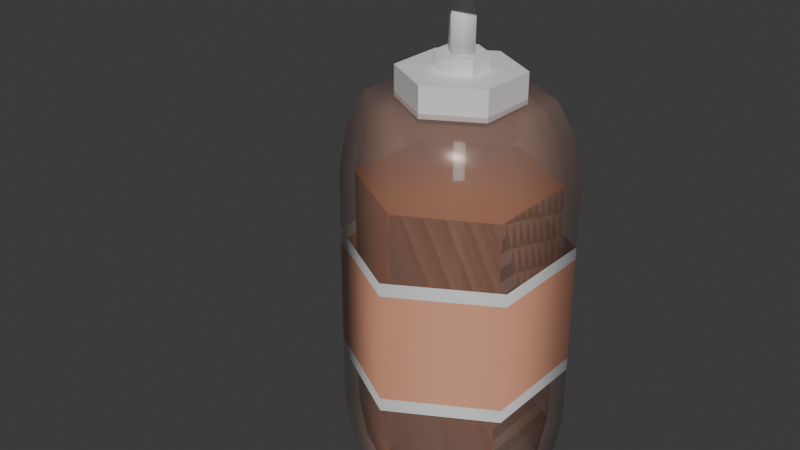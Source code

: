 # Source: syrup_bottle.blend  (saved by Blender 4.0.36; exported with 4.5.12 LTS)
import bpy
from mathutils import Matrix  # noqa: F401  (used for matrix-valued properties, if any)

bpy.ops.wm.read_factory_settings(use_empty=True)
scene = bpy.context.scene
scene.name = 'Scene'

# ---- collections
col_collection = bpy.data.collections.new('Collection'); scene.collection.children.link(col_collection)

# ---- materials (node trees are filled in below, after node groups)
mat_transparent_plastic_bottle = bpy.data.materials.new('Transparent Plastic Bottle')
mat_transparent_plastic_bottle.surface_render_method = 'BLENDED'
mat_transparent_plastic_bottle.blend_method = 'BLEND'
mat_transparent_plastic_bottle.use_backface_culling = True
mat_white_plastic = bpy.data.materials.new('White Plastic')
mat_white_plastic.alpha_threshold = 0.0
mat_white_plastic.use_transparent_shadow = False
mat_white_plastic.roughness = 0.5
mat_white_plastic.line_color = (0.0, 0.0, 0.0, 1.0)
mat_label = bpy.data.materials.new('Label')
mat_label.use_transparent_shadow = False
mat_syrup = bpy.data.materials.new('Syrup')
mat_syrup.surface_render_method = 'BLENDED'
mat_syrup.blend_method = 'BLEND'
mat_syrup.use_transparency_overlap = False
mat_syrup.show_transparent_back = False
mat_syrup.use_backface_culling = True

# ---- node groups
ng_auto_smooth = bpy.data.node_groups.new('Auto Smooth', 'GeometryNodeTree')
_s = ng_auto_smooth.interface.new_socket(name='Geometry', in_out='OUTPUT', socket_type='NodeSocketGeometry')
_s = ng_auto_smooth.interface.new_socket(name='Geometry', in_out='INPUT', socket_type='NodeSocketGeometry')
_s = ng_auto_smooth.interface.new_socket(name='Angle', in_out='INPUT', socket_type='NodeSocketFloat')
_s.subtype = 'ANGLE'
_s.min_value = 0.0
_s.max_value = 3.142
ng_auto_smooth.is_modifier = True
_N = ng_auto_smooth.nodes; _L = ng_auto_smooth.links
n0 = _N.new('NodeGroupOutput'); n0.name = 'Group Output'; n0.location = (480, -100)
n1 = _N.new('NodeGroupInput'); n1.name = 'Group Input'; n1.location = (-420, -300)
n2 = _N.new('NodeGroupInput'); n2.name = 'Group Input.001'; n2.location = (-60, -100)
n3 = _N.new('GeometryNodeSetShadeSmooth'); n3.name = 'Set Shade Smooth'; n3.location = (120, -100)
n3.domain = 'EDGE'
n4 = _N.new('GeometryNodeSetShadeSmooth'); n4.name = 'Set Shade Smooth.001'; n4.location = (300, -100)
n5 = _N.new('GeometryNodeInputMeshEdgeAngle'); n5.name = 'Edge Angle'; n5.location = (-420, -220)
n6 = _N.new('GeometryNodeInputEdgeSmooth'); n6.name = 'Is Edge Smooth'; n6.location = (-60, -160)
n7 = _N.new('GeometryNodeInputShadeSmooth'); n7.name = 'Is Face Smooth'; n7.location = (-240, -340)
n8 = _N.new('FunctionNodeBooleanMath'); n8.name = 'Boolean Math'; n8.location = (-60, -220)
n9 = _N.new('FunctionNodeCompare'); n9.name = 'Compare'; n9.location = (-240, -180)
n9.operation = 'LESS_EQUAL'
_L.new(n5.outputs[0], n9.inputs[0])
_L.new(n4.outputs[0], n0.inputs[0])
_L.new(n1.outputs[1], n9.inputs[1])
_L.new(n9.outputs[0], n8.inputs[0])
_L.new(n7.outputs[0], n8.inputs[1])
_L.new(n2.outputs[0], n3.inputs[0])
_L.new(n6.outputs[0], n3.inputs[1])
_L.new(n3.outputs[0], n4.inputs[0])
_L.new(n8.outputs[0], n3.inputs[2])
n0.is_active_output = True

# ---- material node trees
mat_transparent_plastic_bottle.use_nodes = True; mat_transparent_plastic_bottle.node_tree.nodes.clear()
_N = mat_transparent_plastic_bottle.node_tree.nodes; _L = mat_transparent_plastic_bottle.node_tree.links
n0 = _N.new('ShaderNodeBsdfPrincipled'); n0.name = 'Principled BSDF'; n0.location = (10, 300)
n0.inputs[0].default_value = (0.497, 0.3083, 0.2485, 1.0)
n0.inputs[1].default_value = 0.1
n0.inputs[2].default_value = 0.3
n0.inputs[3].default_value = 1.45
n0.inputs[4].default_value = 0.3
n1 = _N.new('ShaderNodeOutputMaterial'); n1.name = 'Material Output'; n1.location = (300, 300)
_L.new(n0.outputs[0], n1.inputs[0])
n1.is_active_output = True
mat_white_plastic.use_nodes = True; mat_white_plastic.node_tree.nodes.clear()
_N = mat_white_plastic.node_tree.nodes; _L = mat_white_plastic.node_tree.links
n0 = _N.new('ShaderNodeOutputMaterial'); n0.name = 'Material Output'; n0.location = (300, 300)
n1 = _N.new('ShaderNodeBsdfPrincipled'); n1.name = 'Principled BSDF'; n1.location = (10, 300)
n1.inputs[3].default_value = 1.45
_L.new(n1.outputs[0], n0.inputs[0])
n0.is_active_output = True
mat_label.use_nodes = True; mat_label.node_tree.nodes.clear()
_N = mat_label.node_tree.nodes; _L = mat_label.node_tree.links
n0 = _N.new('ShaderNodeBsdfPrincipled'); n0.name = 'Principled BSDF'; n0.location = (10, 300)
n0.inputs[0].default_value = (0.8, 0.3747, 0.24, 1.0)
n0.inputs[2].default_value = 0.3
n0.inputs[3].default_value = 1.45
n1 = _N.new('ShaderNodeOutputMaterial'); n1.name = 'Material Output'; n1.location = (300, 300)
_L.new(n0.outputs[0], n1.inputs[0])
n1.is_active_output = True
mat_syrup.use_nodes = True; mat_syrup.node_tree.nodes.clear()
_N = mat_syrup.node_tree.nodes; _L = mat_syrup.node_tree.links
n0 = _N.new('ShaderNodeBsdfPrincipled'); n0.name = 'Principled BSDF'; n0.location = (10, 300)
n0.inputs[0].default_value = (0.497, 0.1195, 0.0, 1.0)
n0.inputs[2].default_value = 0.9
n0.inputs[3].default_value = 1.45
n0.inputs[4].default_value = 0.95
n1 = _N.new('ShaderNodeOutputMaterial'); n1.name = 'Material Output'; n1.location = (300, 300)
_L.new(n0.outputs[0], n1.inputs[0])
n1.is_active_output = True

# ---- world
world_world = bpy.data.worlds.new('World'); scene.world = world_world
world_world.use_nodes = True; world_world.node_tree.nodes.clear()
_N = world_world.node_tree.nodes; _L = world_world.node_tree.links
n0 = _N.new('ShaderNodeOutputWorld'); n0.name = 'World Output'; n0.location = (300, 300)
n1 = _N.new('ShaderNodeBackground'); n1.name = 'Background'; n1.location = (10, 300)
n1.inputs[0].default_value = (0.05088, 0.05088, 0.05088, 1.0)
_L.new(n1.outputs[0], n0.inputs[0])
n0.is_active_output = True
world_world.color = (0.05088, 0.05088, 0.05088)
world_world.use_sun_shadow = False
world_world.sun_shadow_jitter_overblur = 0.0

# ---- meshes
me_cylinder = bpy.data.meshes.new('Cylinder')
me_cylinder.from_pydata([(0.0, 0.1148, 0.01703), (0.0, 0.1148, 0.583), (0.09939, 0.05738, 0.01703), (0.09939, 0.05738, 0.583), (0.09939, -0.05738, 0.01703), (0.09939, -0.05738, 0.583), (0.0, -0.1148, 0.01703), (0.0, -0.1148, 0.583), (-0.09939, -0.05738, 0.01703), (-0.09939, -0.05738, 0.583), (-0.09939, 0.05738, 0.01703), (-0.09939, 0.05738, 0.583), (0.0, 0.15, 0.1262), (0.0, 0.15, 0.4738), (0.1299, 0.075, 0.4738), (0.1299, 0.075, 0.1262), (0.1299, -0.075, 0.4738), (0.1299, -0.075, 0.1262), (0.0, -0.15, 0.4738), (0.0, -0.15, 0.1262), (-0.1299, -0.075, 0.4738), (-0.1299, -0.075, 0.1262), (-0.1299, 0.075, 0.4738), (-0.1299, 0.075, 0.1262), (0.0, 0.1383, 0.5395), (0.1197, 0.06913, 0.5395), (0.1197, -0.06913, 0.5395), (0.0, -0.1383, 0.5395), (-0.1197, -0.06913, 0.5395), (-0.1197, 0.06913, 0.5395), (0.1197, 0.06913, 0.06046), (0.1197, -0.06913, 0.06046), (0.0, -0.1383, 0.06046), (-0.1197, -0.06913, 0.06046), (-0.1197, 0.06913, 0.06046), (0.0, 0.1383, 0.06046)], [], [(24, 1, 3, 25), (25, 3, 5, 26), (26, 5, 7, 27), (27, 7, 9, 28), (3, 1, 11, 9, 7, 5), (28, 9, 11, 29), (29, 11, 1, 24), (0, 2, 4, 6, 8, 10), (34, 23, 12, 35), (23, 22, 13, 12), (33, 21, 23, 34), (21, 20, 22, 23), (32, 19, 21, 33), (19, 18, 20, 21), (31, 17, 19, 32), (17, 16, 18, 19), (30, 15, 17, 31), (15, 14, 16, 17), (35, 12, 15, 30), (12, 13, 14, 15), (22, 29, 24, 13), (20, 28, 29, 22), (18, 27, 28, 20), (16, 26, 27, 18), (14, 25, 26, 16), (13, 24, 25, 14), (0, 35, 30, 2), (2, 30, 31, 4), (4, 31, 32, 6), (6, 32, 33, 8), (8, 33, 34, 10), (10, 34, 35, 0)])
me_cylinder.polygons.foreach_set('use_smooth', [True] * 32)
_uv = me_cylinder.uv_layers.new(name='UVMap')
_uv.uv.foreach_set('vector', [1.0, 0.9167, 1.0, 1.0, 0.8333, 1.0, 0.8333, 0.9167, 0.8333, 0.9167, 0.8333, 1.0, 0.6667, 1.0, 0.6667, 0.9167, 0.6667, 0.9167, 0.6667, 1.0, 0.5, 1.0, 0.5, 0.9167, 0.5, 0.9167, 0.5, 1.0, 0.3333, 1.0, 0.3333, 0.9167, 0.4578, 0.37, 0.25, 0.49, 0.04215, 0.37, 0.04215, 0.13, 0.25, 0.01, 0.4578, 0.13, 0.3333, 0.9167, 0.3333, 1.0, 0.1667, 1.0, 0.1667, 0.9167, 0.1667, 0.9167, 0.1667, 1.0, -8.941e-08, 1.0, -8.941e-08, 0.9167, 0.75, 0.49, 0.9578, 0.37, 0.9578, 0.13, 0.75, 0.01, 0.5422, 0.13, 0.5422, 0.37, 0.1667, 0.5833, 0.1667, 0.6667, -8.941e-08, 0.6667, -8.941e-08, 0.5833, 0.1667, 0.6667, 0.1667, 0.8333, -8.941e-08, 0.8333, -8.941e-08, 0.6667, 0.3333, 0.5833, 0.3333, 0.6667, 0.1667, 0.6667, 0.1667, 0.5833, 0.3333, 0.6667, 0.3333, 0.8333, 0.1667, 0.8333, 0.1667, 0.6667, 0.5, 0.5833, 0.5, 0.6667, 0.3333, 0.6667, 0.3333, 0.5833, 0.5, 0.6667, 0.5, 0.8333, 0.3333, 0.8333, 0.3333, 0.6667, 0.6667, 0.5833, 0.6667, 0.6667, 0.5, 0.6667, 0.5, 0.5833, 0.6667, 0.6667, 0.6667, 0.8333, 0.5, 0.8333, 0.5, 0.6667, 0.8333, 0.5833, 0.8333, 0.6667, 0.6667, 0.6667, 0.6667, 0.5833, 0.8333, 0.6667, 0.8333, 0.8333, 0.6667, 0.8333, 0.6667, 0.6667, 1.0, 0.5833, 1.0, 0.6667, 0.8333, 0.6667, 0.8333, 0.5833, 1.0, 0.6667, 1.0, 0.8333, 0.8333, 0.8333, 0.8333, 0.6667, 0.1667, 0.8333, 0.1667, 0.9167, -8.941e-08, 0.9167, -8.941e-08, 0.8333, 0.3333, 0.8333, 0.3333, 0.9167, 0.1667, 0.9167, 0.1667, 0.8333, 0.5, 0.8333, 0.5, 0.9167, 0.3333, 0.9167, 0.3333, 0.8333, 0.6667, 0.8333, 0.6667, 0.9167, 0.5, 0.9167, 0.5, 0.8333, 0.8333, 0.8333, 0.8333, 0.9167, 0.6667, 0.9167, 0.6667, 0.8333, 1.0, 0.8333, 1.0, 0.9167, 0.8333, 0.9167, 0.8333, 0.8333, 1.0, 0.5, 1.0, 0.5833, 0.8333, 0.5833, 0.8333, 0.5, 0.8333, 0.5, 0.8333, 0.5833, 0.6667, 0.5833, 0.6667, 0.5, 0.6667, 0.5, 0.6667, 0.5833, 0.5, 0.5833, 0.5, 0.5, 0.5, 0.5, 0.5, 0.5833, 0.3333, 0.5833, 0.3333, 0.5, 0.3333, 0.5, 0.3333, 0.5833, 0.1667, 0.5833, 0.1667, 0.5, 0.1667, 0.5, 0.1667, 0.5833, -8.941e-08, 0.5833, -8.941e-08, 0.5])
me_cylinder.materials.append(mat_transparent_plastic_bottle)
me_cylinder.update()
me_cylinder_001 = bpy.data.meshes.new('Cylinder.001')
me_cylinder_001.from_pydata([(0.0, 0.1501, 0.2086), (0.0, 0.1501, 0.3914), (0.13, 0.07507, 0.3914), (0.13, 0.07507, 0.2086), (0.13, -0.07507, 0.3914), (0.13, -0.07507, 0.2086), (0.0, -0.1501, 0.3914), (0.0, -0.1501, 0.2086), (-0.13, -0.07507, 0.3914), (-0.13, -0.07507, 0.2086), (-0.13, 0.07507, 0.3914), (-0.13, 0.07507, 0.2086), (0.0, 0.1501, 0.2264), (0.0, 0.1501, 0.3736), (0.13, 0.07507, 0.3736), (0.13, 0.07507, 0.2264), (0.13, -0.07507, 0.3736), (0.13, -0.07507, 0.2264), (0.0, -0.1501, 0.3736), (0.0, -0.1501, 0.2264), (-0.13, -0.07507, 0.3736), (-0.13, -0.07507, 0.2264), (-0.13, 0.07507, 0.3736), (-0.13, 0.07507, 0.2264)], [], [(22, 10, 1, 13), (20, 8, 10, 22), (18, 6, 8, 20), (16, 4, 6, 18), (14, 2, 4, 16), (13, 1, 2, 14), (0, 12, 15, 3), (12, 13, 14, 15), (3, 15, 17, 5), (15, 14, 16, 17), (5, 17, 19, 7), (17, 16, 18, 19), (7, 19, 21, 9), (19, 18, 20, 21), (9, 21, 23, 11), (21, 20, 22, 23), (11, 23, 12, 0), (23, 22, 13, 12)])
me_cylinder_001.polygons.foreach_set('use_smooth', [True] * 18)
me_cylinder_001.polygons.foreach_set('material_index', [0, 0, 0, 0, 0, 0, 0, 1, 0, 1, 0, 1, 0, 1, 0, 1, 0, 1])
_uv = me_cylinder_001.uv_layers.new(name='UVMap')
_uv.uv.foreach_set('vector', [0.1667, 0.7778, 0.1667, 0.8333, -8.941e-08, 0.8333, -8.941e-08, 0.7778, 0.3333, 0.7778, 0.3333, 0.8333, 0.1667, 0.8333, 0.1667, 0.7778, 0.5, 0.7778, 0.5, 0.8333, 0.3333, 0.8333, 0.3333, 0.7778, 0.6667, 0.7778, 0.6667, 0.8333, 0.5, 0.8333, 0.5, 0.7778, 0.8333, 0.7778, 0.8333, 0.8333, 0.6667, 0.8333, 0.6667, 0.7778, 1.0, 0.7778, 1.0, 0.8333, 0.8333, 0.8333, 0.8333, 0.7778, 1.0, 0.6667, 1.0, 0.7222, 0.8333, 0.7222, 0.8333, 0.6667, 1.0, 0.7222, 1.0, 0.7778, 0.8333, 0.7778, 0.8333, 0.7222, 0.8333, 0.6667, 0.8333, 0.7222, 0.6667, 0.7222, 0.6667, 0.6667, 0.8333, 0.7222, 0.8333, 0.7778, 0.6667, 0.7778, 0.6667, 0.7222, 0.6667, 0.6667, 0.6667, 0.7222, 0.5, 0.7222, 0.5, 0.6667, 0.6667, 0.7222, 0.6667, 0.7778, 0.5, 0.7778, 0.5, 0.7222, 0.5, 0.6667, 0.5, 0.7222, 0.3333, 0.7222, 0.3333, 0.6667, 0.5, 0.7222, 0.5, 0.7778, 0.3333, 0.7778, 0.3333, 0.7222, 0.3333, 0.6667, 0.3333, 0.7222, 0.1667, 0.7222, 0.1667, 0.6667, 0.3333, 0.7222, 0.3333, 0.7778, 0.1667, 0.7778, 0.1667, 0.7222, 0.1667, 0.6667, 0.1667, 0.7222, -8.941e-08, 0.7222, -8.941e-08, 0.6667, 0.1667, 0.7222, 0.1667, 0.7778, -8.941e-08, 0.7778, -8.941e-08, 0.7222])
me_cylinder_001.materials.append(mat_white_plastic)
me_cylinder_001.materials.append(mat_label)
me_cylinder_001.update()
me_cylinder_002 = bpy.data.meshes.new('Cylinder.002')
me_cylinder_002.from_pydata([(0.0, 0.08, -0.02), (0.0, 0.03381, 0.02), (0.06928, 0.04, -0.02), (0.02928, 0.01691, 0.02), (0.06928, -0.04, -0.02), (0.02928, -0.01691, 0.02), (0.0, -0.08, -0.02), (0.0, -0.03381, 0.02), (-0.06928, -0.04, -0.02), (-0.02928, -0.01691, 0.02), (-0.06928, 0.04, -0.02), (-0.02928, 0.01691, 0.02), (0.06928, 0.04, 0.02), (0.0, 0.08, 0.02), (0.06928, -0.04, 0.02), (0.0, -0.08, 0.02), (-0.06928, -0.04, 0.02), (-0.06928, 0.04, 0.02), (0.02928, 0.01691, 0.04), (0.0, 0.03381, 0.04), (0.02928, -0.01691, 0.04), (0.0, -0.03381, 0.04), (-0.02928, -0.01691, 0.04), (-0.02928, 0.01691, 0.04)], [], [(0, 13, 12, 2), (2, 12, 14, 4), (4, 14, 15, 6), (6, 15, 16, 8), (5, 3, 18, 20), (8, 16, 17, 10), (10, 17, 13, 0), (0, 2, 4, 6, 8, 10), (1, 3, 12, 13), (3, 5, 14, 12), (5, 7, 15, 14), (7, 9, 16, 15), (9, 11, 17, 16), (11, 1, 13, 17), (18, 19, 23, 22, 21, 20), (11, 9, 22, 23), (7, 5, 20, 21), (3, 1, 19, 18), (1, 11, 23, 19), (9, 7, 21, 22)])
me_cylinder_002.polygons.foreach_set('use_smooth', [True] * 20)
_uv = me_cylinder_002.uv_layers.new(name='UVMap')
_uv.uv.foreach_set('vector', [1.0, 0.5, 1.0, 1.0, 0.8333, 1.0, 0.8333, 0.5, 0.8333, 0.5, 0.8333, 1.0, 0.6667, 1.0, 0.6667, 0.5, 0.6667, 0.5, 0.6667, 1.0, 0.5, 1.0, 0.5, 0.5, 0.5, 0.5, 0.5, 1.0, 0.3333, 1.0, 0.3333, 0.5, 0.3378, 0.1993, 0.3378, 0.3007, 0.3378, 0.3007, 0.3378, 0.1993, 0.3333, 0.5, 0.3333, 1.0, 0.1667, 1.0, 0.1667, 0.5, 0.1667, 0.5, 0.1667, 1.0, -8.941e-08, 1.0, -8.941e-08, 0.5, 0.75, 0.49, 0.9578, 0.37, 0.9578, 0.13, 0.75, 0.01, 0.5422, 0.13, 0.5422, 0.37, 0.25, 0.3514, 0.3378, 0.3007, 0.4578, 0.37, 0.25, 0.49, 0.3378, 0.3007, 0.3378, 0.1993, 0.4578, 0.13, 0.4578, 0.37, 0.3378, 0.1993, 0.25, 0.1486, 0.25, 0.01, 0.4578, 0.13, 0.25, 0.1486, 0.1622, 0.1993, 0.04215, 0.13, 0.25, 0.01, 0.1622, 0.1993, 0.1622, 0.3007, 0.04215, 0.37, 0.04215, 0.13, 0.1622, 0.3007, 0.25, 0.3514, 0.25, 0.49, 0.04215, 0.37, 0.3378, 0.3007, 0.25, 0.3514, 0.1622, 0.3007, 0.1622, 0.1993, 0.25, 0.1486, 0.3378, 0.1993, 0.1622, 0.3007, 0.1622, 0.1993, 0.1622, 0.1993, 0.1622, 0.3007, 0.25, 0.1486, 0.3378, 0.1993, 0.3378, 0.1993, 0.25, 0.1486, 0.3378, 0.3007, 0.25, 0.3514, 0.25, 0.3514, 0.3378, 0.3007, 0.25, 0.3514, 0.1622, 0.3007, 0.1622, 0.3007, 0.25, 0.3514, 0.1622, 0.1993, 0.25, 0.1486, 0.25, 0.1486, 0.1622, 0.1993])
me_cylinder_002.materials.append(mat_white_plastic)
me_cylinder_002.update()
me_cylinder_004 = bpy.data.meshes.new('Cylinder.004')
me_cylinder_004.from_pydata([(0.0, 0.05, -0.015), (0.0, 0.05, 0.015), (0.0433, 0.025, -0.015), (0.0433, 0.025, 0.015), (0.0433, -0.025, -0.015), (0.0433, -0.025, 0.015), (0.0, -0.05, -0.015), (0.0, -0.05, 0.015), (-0.0433, -0.01079, -0.009803), (-0.0433, -0.01079, 0.009803), (-0.0433, 0.01079, -0.009803), (-0.0433, 0.01079, 0.009803), (-0.0433, -0.025, 0.015), (-0.0433, -0.025, -0.015), (-0.0433, 0.025, -0.015), (-0.0433, 0.025, 0.015), (-0.2968, -0.01079, 0.009803), (-0.2968, 0.01079, 0.009803), (-0.3164, -0.01079, -0.009803), (-0.2968, -0.01079, -0.009803), (-0.2968, 0.01079, -0.009803), (-0.3164, 0.01079, -0.009803), (-0.3164, -0.01079, -0.0398), (-0.2968, -0.01079, -0.0398), (-0.2968, 0.01079, -0.0398), (-0.3164, 0.01079, -0.0398), (0.0, 0.02, -0.1), (0.0, 0.02, -1.118e-08), (0.02, 2.328e-10, -0.1), (0.02, 2.328e-10, -1.118e-08), (0.0, -0.02, -0.1), (0.0, -0.02, -1.118e-08), (-0.02, 2.328e-10, -0.1), (-0.02, 2.328e-10, -1.118e-08)], [], [(0, 1, 3, 2), (2, 3, 5, 4), (4, 5, 7, 6), (6, 7, 12, 13), (3, 1, 15, 12, 7, 5), (9, 11, 17, 16), (14, 15, 1, 0), (0, 2, 4, 6, 13, 14), (9, 8, 13, 12), (8, 10, 14, 13), (11, 9, 12, 15), (10, 11, 15, 14), (16, 17, 21, 18), (8, 9, 16, 19), (11, 10, 20, 17), (10, 8, 19, 20), (18, 21, 25, 22), (19, 16, 18), (17, 20, 21), (23, 22, 25, 24), (19, 18, 22, 23), (21, 20, 24, 25), (20, 19, 23, 24), (26, 27, 29, 28), (28, 29, 31, 30), (29, 27, 33, 31), (30, 31, 33, 32), (32, 33, 27, 26), (26, 28, 30, 32)])
me_cylinder_004.polygons.foreach_set('use_smooth', [True] * 29)
_uv = me_cylinder_004.uv_layers.new(name='UVMap')
_uv.uv.foreach_set('vector', [1.0, 0.5, 1.0, 1.0, 0.8333, 1.0, 0.8333, 0.5, 0.8333, 0.5, 0.8333, 1.0, 0.6667, 1.0, 0.6667, 0.5, 0.6667, 0.5, 0.6667, 1.0, 0.5, 1.0, 0.5, 0.5, 0.5, 0.5, 0.5, 1.0, 0.3333, 1.0, 0.3333, 0.5, 0.4578, 0.37, 0.25, 0.49, 0.04215, 0.37, 0.04215, 0.13, 0.25, 0.01, 0.4578, 0.13, 0.316, 0.9134, 0.184, 0.9134, 0.184, 0.9134, 0.316, 0.9134, 0.1667, 0.5, 0.1667, 1.0, -8.941e-08, 1.0, -8.941e-08, 0.5, 0.75, 0.49, 0.9578, 0.37, 0.9578, 0.13, 0.75, 0.01, 0.5422, 0.13, 0.5422, 0.37, 0.316, 0.9134, 0.316, 0.5866, 0.3333, 0.5, 0.3333, 1.0, 0.316, 0.5866, 0.184, 0.5866, 0.1667, 0.5, 0.3333, 0.5, 0.184, 0.9134, 0.316, 0.9134, 0.3333, 1.0, 0.1667, 1.0, 0.184, 0.5866, 0.184, 0.9134, 0.1667, 1.0, 0.1667, 0.5, 0.316, 0.9134, 0.184, 0.9134, 0.184, 0.9134, 0.316, 0.9134, 0.316, 0.5866, 0.316, 0.9134, 0.316, 0.9134, 0.316, 0.5866, 0.184, 0.9134, 0.184, 0.5866, 0.184, 0.5866, 0.184, 0.9134, 0.184, 0.5866, 0.316, 0.5866, 0.316, 0.5866, 0.184, 0.5866, 0.316, 0.9134, 0.184, 0.9134, 0.184, 0.9134, 0.316, 0.9134, 0.316, 0.5866, 0.316, 0.9134, 0.316, 0.9134, 0.184, 0.9134, 0.184, 0.5866, 0.184, 0.9134, 0.316, 0.5866, 0.316, 0.9134, 0.184, 0.9134, 0.184, 0.5866, 0.316, 0.5866, 0.316, 0.9134, 0.316, 0.9134, 0.316, 0.5866, 0.184, 0.9134, 0.184, 0.5866, 0.184, 0.5866, 0.184, 0.9134, 0.184, 0.5866, 0.316, 0.5866, 0.316, 0.5866, 0.184, 0.5866, 1.0, 0.5, 1.0, 1.0, 0.75, 1.0, 0.75, 0.5, 0.75, 0.5, 0.75, 1.0, 0.5, 1.0, 0.5, 0.5, 0.49, 0.25, 0.25, 0.49, 0.01, 0.25, 0.25, 0.01, 0.5, 0.5, 0.5, 1.0, 0.25, 1.0, 0.25, 0.5, 0.25, 0.5, 0.25, 1.0, 0.0, 1.0, 0.0, 0.5, 0.75, 0.49, 0.99, 0.25, 0.75, 0.01, 0.51, 0.25])
me_cylinder_004.materials.append(mat_white_plastic)
me_cylinder_004.update()
me_cylinder_005 = bpy.data.meshes.new('Cylinder.005')
me_cylinder_005.from_pydata([(0.0, 0.1148, 0.01703), (0.09939, 0.05738, 0.01703), (0.09939, -0.05738, 0.01703), (0.0, -0.1148, 0.01703), (-0.09939, -0.05738, 0.01703), (-0.09939, 0.05738, 0.01703), (0.0, 0.15, 0.1262), (0.0, 0.15, 0.4738), (0.1299, 0.075, 0.4738), (0.1299, 0.075, 0.1262), (0.1299, -0.075, 0.4738), (0.1299, -0.075, 0.1262), (0.0, -0.15, 0.4738), (0.0, -0.15, 0.1262), (-0.1299, -0.075, 0.4738), (-0.1299, -0.075, 0.1262), (-0.1299, 0.075, 0.4738), (-0.1299, 0.075, 0.1262), (0.1197, 0.06913, 0.06046), (0.1197, -0.06913, 0.06046), (0.0, -0.1383, 0.06046), (-0.1197, -0.06913, 0.06046), (-0.1197, 0.06913, 0.06046), (0.0, 0.1383, 0.06046)], [], [(0, 1, 2, 3, 4, 5), (22, 17, 6, 23), (17, 16, 7, 6), (21, 15, 17, 22), (15, 14, 16, 17), (20, 13, 15, 21), (13, 12, 14, 15), (19, 11, 13, 20), (11, 10, 12, 13), (18, 9, 11, 19), (9, 8, 10, 11), (23, 6, 9, 18), (6, 7, 8, 9), (16, 14, 12, 10, 8, 7), (0, 23, 18, 1), (1, 18, 19, 2), (2, 19, 20, 3), (3, 20, 21, 4), (4, 21, 22, 5), (5, 22, 23, 0)])
me_cylinder_005.polygons.foreach_set('use_smooth', [True] * 20)
_uv = me_cylinder_005.uv_layers.new(name='UVMap')
_uv.uv.foreach_set('vector', [0.75, 0.49, 0.9578, 0.37, 0.9578, 0.13, 0.75, 0.01, 0.5422, 0.13, 0.5422, 0.37, 0.1667, 0.5833, 0.1667, 0.6667, -8.941e-08, 0.6667, -8.941e-08, 0.5833, 0.1667, 0.6667, 0.1667, 0.8333, -8.941e-08, 0.8333, -8.941e-08, 0.6667, 0.3333, 0.5833, 0.3333, 0.6667, 0.1667, 0.6667, 0.1667, 0.5833, 0.3333, 0.6667, 0.3333, 0.8333, 0.1667, 0.8333, 0.1667, 0.6667, 0.5, 0.5833, 0.5, 0.6667, 0.3333, 0.6667, 0.3333, 0.5833, 0.5, 0.6667, 0.5, 0.8333, 0.3333, 0.8333, 0.3333, 0.6667, 0.6667, 0.5833, 0.6667, 0.6667, 0.5, 0.6667, 0.5, 0.5833, 0.6667, 0.6667, 0.6667, 0.8333, 0.5, 0.8333, 0.5, 0.6667, 0.8333, 0.5833, 0.8333, 0.6667, 0.6667, 0.6667, 0.6667, 0.5833, 0.8333, 0.6667, 0.8333, 0.8333, 0.6667, 0.8333, 0.6667, 0.6667, 1.0, 0.5833, 1.0, 0.6667, 0.8333, 0.6667, 0.8333, 0.5833, 1.0, 0.6667, 1.0, 0.8333, 0.8333, 0.8333, 0.8333, 0.6667, 0.1667, 0.8333, 0.3333, 0.8333, 0.5, 0.8333, 0.6667, 0.8333, 0.8333, 0.8333, 1.0, 0.8333, 1.0, 0.5, 1.0, 0.5833, 0.8333, 0.5833, 0.8333, 0.5, 0.8333, 0.5, 0.8333, 0.5833, 0.6667, 0.5833, 0.6667, 0.5, 0.6667, 0.5, 0.6667, 0.5833, 0.5, 0.5833, 0.5, 0.5, 0.5, 0.5, 0.5, 0.5833, 0.3333, 0.5833, 0.3333, 0.5, 0.3333, 0.5, 0.3333, 0.5833, 0.1667, 0.5833, 0.1667, 0.5, 0.1667, 0.5, 0.1667, 0.5833, -8.941e-08, 0.5833, -8.941e-08, 0.5])
me_cylinder_005.materials.append(mat_syrup)
me_cylinder_005.update()
me_cylinder_006 = bpy.data.meshes.new('Cylinder.006')
me_cylinder_006.from_pydata([(0.0, 0.01, -0.3), (0.0, 0.01, -3.576e-07), (0.01, 0.0, -0.3), (0.01, 0.0, -3.576e-07), (0.0, -0.01, -0.3), (0.0, -0.01, -3.576e-07), (-0.01, 0.0, -0.3), (-0.01, 0.0, -3.576e-07)], [], [(0, 1, 3, 2), (2, 3, 5, 4), (3, 1, 7, 5), (4, 5, 7, 6), (6, 7, 1, 0), (0, 2, 4, 6)])
me_cylinder_006.polygons.foreach_set('use_smooth', [True] * 6)
_uv = me_cylinder_006.uv_layers.new(name='UVMap')
_uv.uv.foreach_set('vector', [1.0, 0.5, 1.0, 1.0, 0.75, 1.0, 0.75, 0.5, 0.75, 0.5, 0.75, 1.0, 0.5, 1.0, 0.5, 0.5, 0.49, 0.25, 0.25, 0.49, 0.01, 0.25, 0.25, 0.01, 0.5, 0.5, 0.5, 1.0, 0.25, 1.0, 0.25, 0.5, 0.25, 0.5, 0.25, 1.0, 0.0, 1.0, 0.0, 0.5, 0.75, 0.49, 0.99, 0.25, 0.75, 0.01, 0.51, 0.25])
me_cylinder_006.materials.append(mat_white_plastic)
me_cylinder_006.update()

# ---- objects
ob_bottle = bpy.data.objects.new('Bottle', me_cylinder)
ob_label = bpy.data.objects.new('Label', me_cylinder_001)
ob_cap = bpy.data.objects.new('Cap', me_cylinder_002)
ob_pump_dispenser = bpy.data.objects.new('Pump Dispenser', me_cylinder_004)
ob_syrup = bpy.data.objects.new('Syrup', me_cylinder_005)
ob_cylinder = bpy.data.objects.new('Cylinder', me_cylinder_006)

# ---- transforms, parenting, visibility, modifiers, constraints
ob_bottle.location = (0.0, 0.0, 0.0)
_m = ob_bottle.modifiers.new('Solidify', 'SOLIDIFY')
_m.thickness = 0.02
ob_label.location = (0.0, 0.0, 0.0)
ob_cap.location = (0.0, -1.242e-09, 0.5966)
_m = ob_cap.modifiers.new('Auto Smooth', 'NODES')
_m.node_group = ng_auto_smooth
_gi = [s.identifier for s in ng_auto_smooth.interface.items_tree if s.item_type == 'SOCKET' and s.in_out == 'INPUT']
_m[_gi[1]] = 1.047  # Angle
ob_pump_dispenser.location = (0.0, -1.785e-09, 0.7255)
ob_syrup.location = (0.0, 0.0, 0.0)
_m = ob_syrup.modifiers.new('Boolean', 'BOOLEAN')
_m.object = ob_bottle
ob_cylinder.location = (0.0, -1.242e-09, 0.5966)
ob_cylinder.scale = (1.0, 1.0, 1.85)

# ---- collection membership
col_collection.objects.link(ob_bottle)
col_collection.objects.link(ob_label)
col_collection.objects.link(ob_cap)
col_collection.objects.link(ob_pump_dispenser)
col_collection.objects.link(ob_syrup)
col_collection.objects.link(ob_cylinder)

# ---- scene / render settings (as saved in the file)
scene.frame_start = 1; scene.frame_end = 250; scene.frame_set(133)
scene.render.engine = 'BLENDER_EEVEE_NEXT'
scene.cycles.sampling_pattern = 'TABULATED_SOBOL'
bpy.context.view_layer.update()

# ---- added for rendering (the .blend has no active camera and no usable light): camera, sun
cam_auto = bpy.data.cameras.new('AutoCamera')
cam_auto.lens = 50.0
cam_auto.sensor_width = 36.0
cam_auto.clip_end = 1000.0
ob_auto_camera = bpy.data.objects.new('AutoCamera', cam_auto)
scene.collection.objects.link(ob_auto_camera)
ob_auto_camera.location = (0.741027, -1.00107, 1.04616)
ob_auto_camera.rotation_euler = (1.09748, -7.21219e-08, 0.694738)
scene.camera = ob_auto_camera
light_auto_sun = bpy.data.lights.new('AutoSun', 'SUN')
light_auto_sun.energy = 3.0
light_auto_sun.angle = 0.0523599
ob_auto_sun = bpy.data.objects.new('AutoSun', light_auto_sun)
scene.collection.objects.link(ob_auto_sun)
ob_auto_sun.rotation_euler = (0.872665, 0.174533, 0.523599)
bpy.context.view_layer.update()
